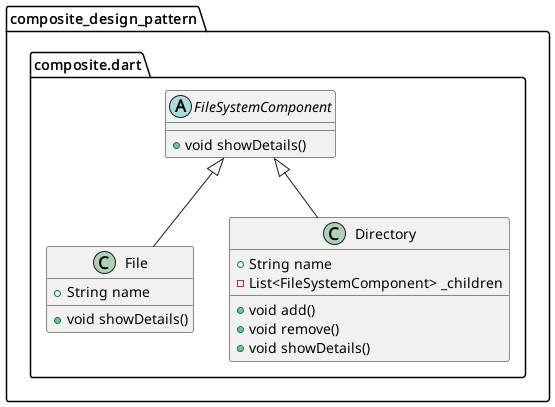

The diagram above was rendered by PlantUML. Its source (embedded in the PNG):
@startuml
set namespaceSeparator ::

abstract class "composite_design_pattern::composite.dart::FileSystemComponent" {
  +void showDetails()
}

class "composite_design_pattern::composite.dart::File" {
  +String name
  +void showDetails()
}

"composite_design_pattern::composite.dart::FileSystemComponent" <|-- "composite_design_pattern::composite.dart::File"

class "composite_design_pattern::composite.dart::Directory" {
  +String name
  -List<FileSystemComponent> _children
  +void add()
  +void remove()
  +void showDetails()
}

"composite_design_pattern::composite.dart::FileSystemComponent" <|-- "composite_design_pattern::composite.dart::Directory"


@enduml